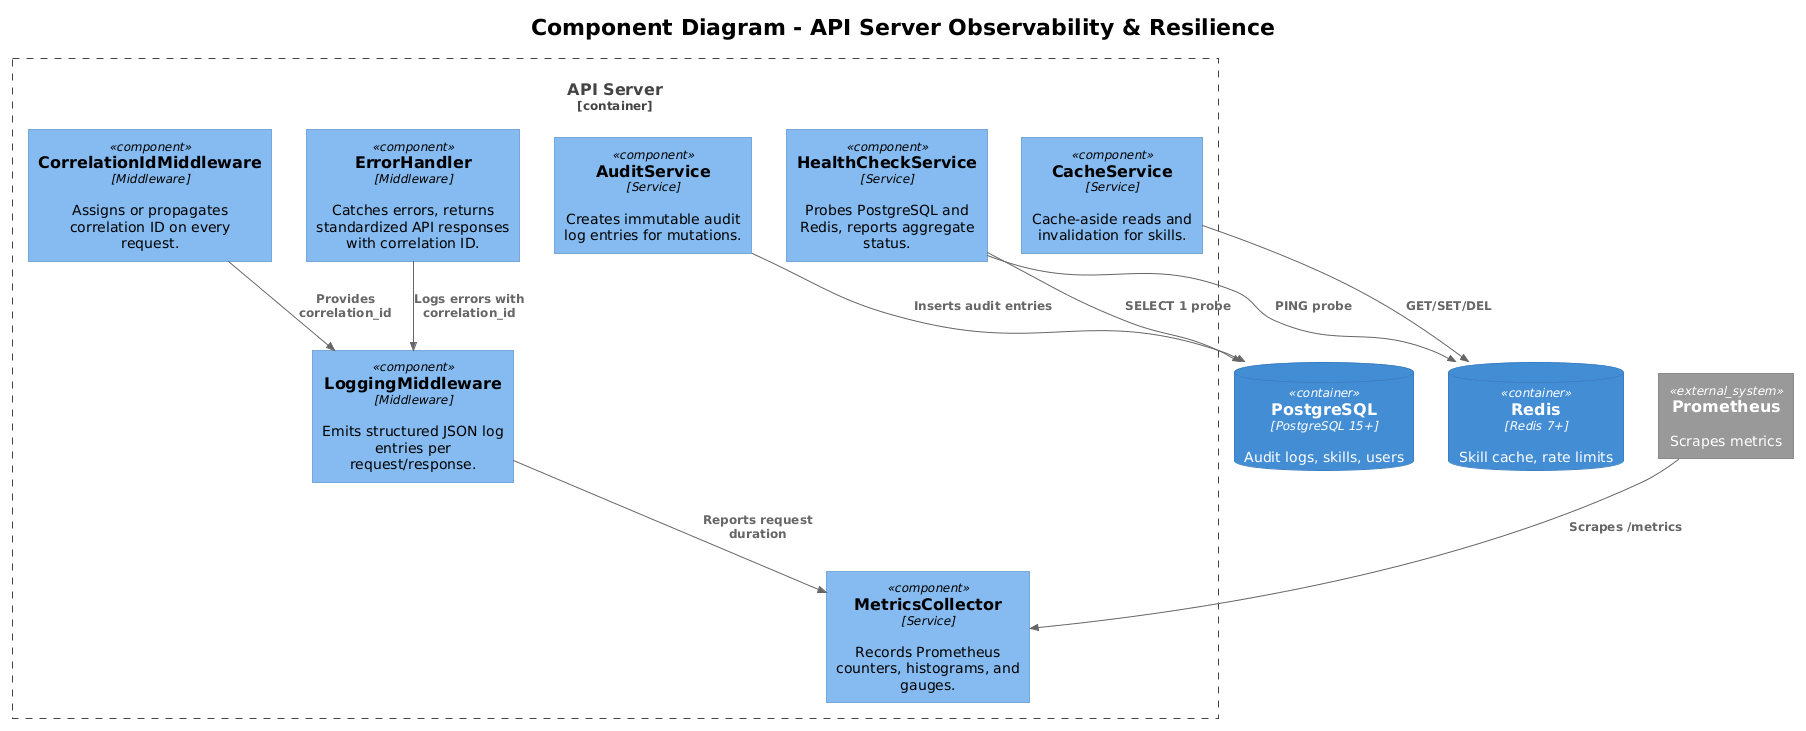

The diagram above was rendered by PlantUML. Its source (embedded in the PNG):
@startuml
!theme plain
!include <C4/C4_Component>

title Component Diagram - API Server Observability & Resilience

Container_Boundary(api, "API Server") {
    Component(correlationMw, "CorrelationIdMiddleware", "Middleware", "Assigns or propagates correlation ID on every request.")
    Component(loggingMw, "LoggingMiddleware", "Middleware", "Emits structured JSON log entries per request/response.")
    Component(errorHandler, "ErrorHandler", "Middleware", "Catches errors, returns standardized API responses with correlation ID.")
    Component(metricsCollector, "MetricsCollector", "Service", "Records Prometheus counters, histograms, and gauges.")
    Component(auditService, "AuditService", "Service", "Creates immutable audit log entries for mutations.")
    Component(healthCheck, "HealthCheckService", "Service", "Probes PostgreSQL and Redis, reports aggregate status.")
    Component(cacheService, "CacheService", "Service", "Cache-aside reads and invalidation for skills.")
}

ContainerDb(db, "PostgreSQL", "PostgreSQL 15+", "Audit logs, skills, users")
ContainerDb(redis, "Redis", "Redis 7+", "Skill cache, rate limits")
System_Ext(prometheus, "Prometheus", "Scrapes metrics")

Rel(correlationMw, loggingMw, "Provides correlation_id")
Rel(loggingMw, metricsCollector, "Reports request duration")
Rel(errorHandler, loggingMw, "Logs errors with correlation_id")
Rel(auditService, db, "Inserts audit entries")
Rel(healthCheck, db, "SELECT 1 probe")
Rel(healthCheck, redis, "PING probe")
Rel(cacheService, redis, "GET/SET/DEL")
Rel(prometheus, metricsCollector, "Scrapes /metrics")
@enduml